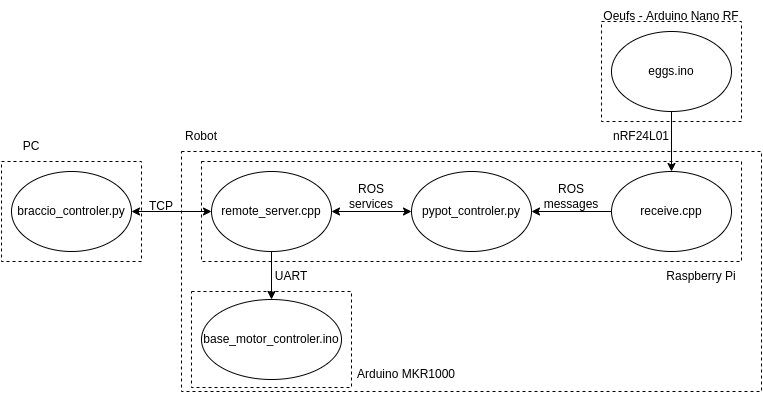

The diagram above was exported from draw.io. Its source (the exported page's mxGraphModel, read from the mxfile embedded in the PNG):
<mxGraphModel dx="794" dy="600" grid="1" gridSize="10" guides="1" tooltips="1" connect="1" arrows="1" fold="1" page="1" pageScale="1" pageWidth="1169" pageHeight="827" math="0" shadow="0">
  <root>
    <mxCell id="0" />
    <mxCell id="1" parent="0" />
    <mxCell id="yddCsJ8fcWWR1QXW2glS-2" value="braccio_controler.py" style="ellipse;whiteSpace=wrap;html=1;" vertex="1" parent="1">
      <mxGeometry x="40" y="200" width="120" height="80" as="geometry" />
    </mxCell>
    <mxCell id="yddCsJ8fcWWR1QXW2glS-3" value="remote_server.cpp" style="ellipse;whiteSpace=wrap;html=1;" vertex="1" parent="1">
      <mxGeometry x="240" y="200" width="120" height="80" as="geometry" />
    </mxCell>
    <mxCell id="yddCsJ8fcWWR1QXW2glS-4" value="base_motor_controler.ino" style="ellipse;whiteSpace=wrap;html=1;" vertex="1" parent="1">
      <mxGeometry x="230" y="328" width="140" height="80" as="geometry" />
    </mxCell>
    <mxCell id="yddCsJ8fcWWR1QXW2glS-5" value="pypot_controler.py" style="ellipse;whiteSpace=wrap;html=1;" vertex="1" parent="1">
      <mxGeometry x="440" y="200" width="120" height="80" as="geometry" />
    </mxCell>
    <mxCell id="yddCsJ8fcWWR1QXW2glS-6" value="eggs.ino" style="ellipse;whiteSpace=wrap;html=1;" vertex="1" parent="1">
      <mxGeometry x="640" y="60" width="120" height="80" as="geometry" />
    </mxCell>
    <mxCell id="yddCsJ8fcWWR1QXW2glS-7" value="receive.cpp" style="ellipse;whiteSpace=wrap;html=1;" vertex="1" parent="1">
      <mxGeometry x="640" y="200" width="120" height="80" as="geometry" />
    </mxCell>
    <mxCell id="yddCsJ8fcWWR1QXW2glS-8" value="" style="rounded=0;whiteSpace=wrap;html=1;fillColor=none;dashed=1;" vertex="1" parent="1">
      <mxGeometry x="210" y="180" width="580" height="240" as="geometry" />
    </mxCell>
    <mxCell id="yddCsJ8fcWWR1QXW2glS-9" value="" style="rounded=0;whiteSpace=wrap;html=1;fillColor=none;dashed=1;" vertex="1" parent="1">
      <mxGeometry x="220" y="320" width="160" height="96" as="geometry" />
    </mxCell>
    <mxCell id="yddCsJ8fcWWR1QXW2glS-10" value="" style="rounded=0;whiteSpace=wrap;html=1;fillColor=none;dashed=1;" vertex="1" parent="1">
      <mxGeometry x="230" y="190" width="540" height="100" as="geometry" />
    </mxCell>
    <mxCell id="yddCsJ8fcWWR1QXW2glS-11" value="" style="rounded=0;whiteSpace=wrap;html=1;fillColor=none;dashed=1;" vertex="1" parent="1">
      <mxGeometry x="30" y="190" width="140" height="100" as="geometry" />
    </mxCell>
    <mxCell id="yddCsJ8fcWWR1QXW2glS-12" value="" style="rounded=0;whiteSpace=wrap;html=1;fillColor=none;dashed=1;" vertex="1" parent="1">
      <mxGeometry x="630" y="50" width="140" height="100" as="geometry" />
    </mxCell>
    <mxCell id="yddCsJ8fcWWR1QXW2glS-13" value="" style="endArrow=classic;startArrow=classic;html=1;rounded=0;exitX=1;exitY=0.5;exitDx=0;exitDy=0;entryX=0;entryY=0.5;entryDx=0;entryDy=0;" edge="1" parent="1" source="yddCsJ8fcWWR1QXW2glS-2" target="yddCsJ8fcWWR1QXW2glS-3">
      <mxGeometry width="50" height="50" relative="1" as="geometry">
        <mxPoint x="180" y="270" as="sourcePoint" />
        <mxPoint x="200" y="290" as="targetPoint" />
      </mxGeometry>
    </mxCell>
    <mxCell id="yddCsJ8fcWWR1QXW2glS-14" value="" style="endArrow=classic;startArrow=classic;html=1;rounded=0;entryX=0;entryY=0.5;entryDx=0;entryDy=0;" edge="1" parent="1" source="yddCsJ8fcWWR1QXW2glS-3" target="yddCsJ8fcWWR1QXW2glS-5">
      <mxGeometry width="50" height="50" relative="1" as="geometry">
        <mxPoint x="380" y="320" as="sourcePoint" />
        <mxPoint x="430" y="270" as="targetPoint" />
      </mxGeometry>
    </mxCell>
    <mxCell id="yddCsJ8fcWWR1QXW2glS-17" value="" style="endArrow=classic;html=1;rounded=0;entryX=0.5;entryY=0;entryDx=0;entryDy=0;exitX=0.5;exitY=1;exitDx=0;exitDy=0;" edge="1" parent="1" source="yddCsJ8fcWWR1QXW2glS-6" target="yddCsJ8fcWWR1QXW2glS-7">
      <mxGeometry width="50" height="50" relative="1" as="geometry">
        <mxPoint x="380" y="320" as="sourcePoint" />
        <mxPoint x="430" y="270" as="targetPoint" />
      </mxGeometry>
    </mxCell>
    <mxCell id="yddCsJ8fcWWR1QXW2glS-18" value="" style="endArrow=classic;html=1;rounded=0;entryX=1;entryY=0.5;entryDx=0;entryDy=0;exitX=0;exitY=0.5;exitDx=0;exitDy=0;" edge="1" parent="1" source="yddCsJ8fcWWR1QXW2glS-7" target="yddCsJ8fcWWR1QXW2glS-5">
      <mxGeometry width="50" height="50" relative="1" as="geometry">
        <mxPoint x="380" y="320" as="sourcePoint" />
        <mxPoint x="430" y="270" as="targetPoint" />
      </mxGeometry>
    </mxCell>
    <mxCell id="yddCsJ8fcWWR1QXW2glS-19" value="" style="endArrow=classic;html=1;rounded=0;exitX=0.5;exitY=1;exitDx=0;exitDy=0;entryX=0.5;entryY=0;entryDx=0;entryDy=0;" edge="1" parent="1" source="yddCsJ8fcWWR1QXW2glS-3" target="yddCsJ8fcWWR1QXW2glS-4">
      <mxGeometry width="50" height="50" relative="1" as="geometry">
        <mxPoint x="380" y="320" as="sourcePoint" />
        <mxPoint x="430" y="270" as="targetPoint" />
      </mxGeometry>
    </mxCell>
    <mxCell id="yddCsJ8fcWWR1QXW2glS-20" value="PC" style="text;html=1;strokeColor=none;fillColor=none;align=center;verticalAlign=middle;whiteSpace=wrap;rounded=0;" vertex="1" parent="1">
      <mxGeometry x="30" y="160" width="60" height="30" as="geometry" />
    </mxCell>
    <mxCell id="yddCsJ8fcWWR1QXW2glS-21" value="Robot" style="text;html=1;strokeColor=none;fillColor=none;align=center;verticalAlign=middle;whiteSpace=wrap;rounded=0;" vertex="1" parent="1">
      <mxGeometry x="200" y="150" width="60" height="30" as="geometry" />
    </mxCell>
    <mxCell id="yddCsJ8fcWWR1QXW2glS-22" value="Arduino MKR1000" style="text;html=1;strokeColor=none;fillColor=none;align=center;verticalAlign=middle;whiteSpace=wrap;rounded=0;" vertex="1" parent="1">
      <mxGeometry x="380" y="388" width="110" height="30" as="geometry" />
    </mxCell>
    <mxCell id="yddCsJ8fcWWR1QXW2glS-23" value="Raspberry Pi" style="text;html=1;strokeColor=none;fillColor=none;align=center;verticalAlign=middle;whiteSpace=wrap;rounded=0;" vertex="1" parent="1">
      <mxGeometry x="690" y="290" width="80" height="30" as="geometry" />
    </mxCell>
    <mxCell id="yddCsJ8fcWWR1QXW2glS-24" value="Oeufs - Arduino Nano RF" style="text;html=1;strokeColor=none;fillColor=none;align=center;verticalAlign=middle;whiteSpace=wrap;rounded=0;" vertex="1" parent="1">
      <mxGeometry x="630" y="30" width="140" height="30" as="geometry" />
    </mxCell>
    <mxCell id="yddCsJ8fcWWR1QXW2glS-25" value="TCP" style="text;html=1;strokeColor=none;fillColor=none;align=center;verticalAlign=middle;whiteSpace=wrap;rounded=0;" vertex="1" parent="1">
      <mxGeometry x="160" y="220" width="60" height="30" as="geometry" />
    </mxCell>
    <mxCell id="yddCsJ8fcWWR1QXW2glS-26" value="ROS services" style="text;html=1;strokeColor=none;fillColor=none;align=center;verticalAlign=middle;whiteSpace=wrap;rounded=0;dashed=1;" vertex="1" parent="1">
      <mxGeometry x="370" y="210" width="60" height="30" as="geometry" />
    </mxCell>
    <mxCell id="yddCsJ8fcWWR1QXW2glS-27" value="ROS messages" style="text;html=1;strokeColor=none;fillColor=none;align=center;verticalAlign=middle;whiteSpace=wrap;rounded=0;dashed=1;" vertex="1" parent="1">
      <mxGeometry x="570" y="210" width="60" height="30" as="geometry" />
    </mxCell>
    <mxCell id="yddCsJ8fcWWR1QXW2glS-29" value="UART" style="text;html=1;strokeColor=none;fillColor=none;align=center;verticalAlign=middle;whiteSpace=wrap;rounded=0;dashed=1;" vertex="1" parent="1">
      <mxGeometry x="290" y="290" width="60" height="30" as="geometry" />
    </mxCell>
    <mxCell id="yddCsJ8fcWWR1QXW2glS-30" value="nRF24L01" style="text;html=1;strokeColor=none;fillColor=none;align=center;verticalAlign=middle;whiteSpace=wrap;rounded=0;dashed=1;" vertex="1" parent="1">
      <mxGeometry x="640" y="150" width="60" height="30" as="geometry" />
    </mxCell>
  </root>
</mxGraphModel>